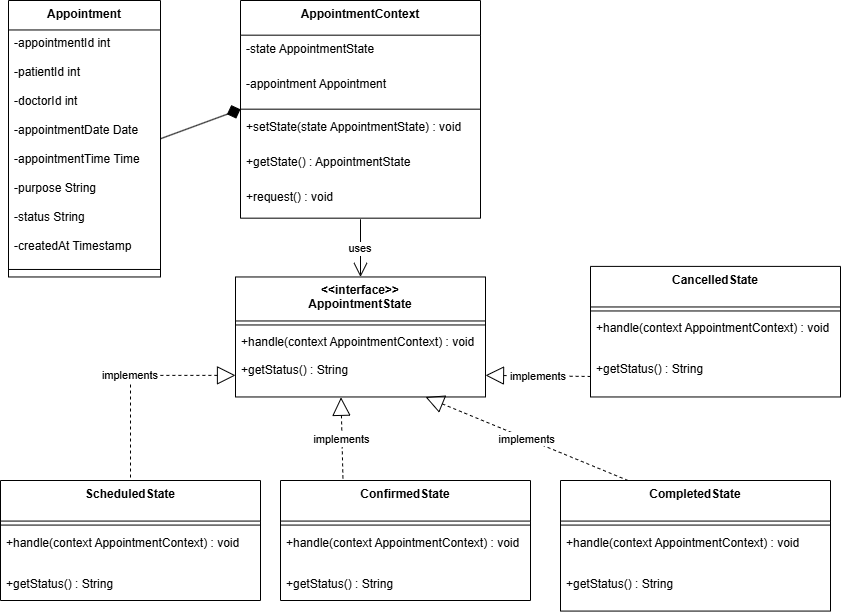

The diagram above was exported from draw.io. Its source (the exported page's mxGraphModel, read from the mxfile embedded in the PNG):
<mxGraphModel dx="1042" dy="626" grid="1" gridSize="10" guides="1" tooltips="1" connect="1" arrows="1" fold="1" page="1" pageScale="1" pageWidth="850" pageHeight="1100" math="0" shadow="0">
  <root>
    <mxCell id="0" />
    <mxCell id="1" parent="0" />
    <mxCell id="N6gTINrzRz1e-cjRsfZC-1" value="Appointment" style="swimlane;fontStyle=1;align=center;verticalAlign=top;childLayout=stackLayout;horizontal=1;startSize=29.473684210526315;horizontalStack=0;resizeParent=1;resizeParentMax=0;resizeLast=0;collapsible=0;marginBottom=0;" parent="1" vertex="1">
      <mxGeometry x="8" width="152" height="276.4736842105263" as="geometry" />
    </mxCell>
    <mxCell id="N6gTINrzRz1e-cjRsfZC-2" value="-appointmentId int" style="text;strokeColor=none;fillColor=none;align=left;verticalAlign=top;spacingLeft=4;spacingRight=4;overflow=hidden;rotatable=0;points=[[0,0.5],[1,0.5]];portConstraint=eastwest;" parent="N6gTINrzRz1e-cjRsfZC-1" vertex="1">
      <mxGeometry y="29.473684210526315" width="152" height="29" as="geometry" />
    </mxCell>
    <mxCell id="N6gTINrzRz1e-cjRsfZC-3" value="-patientId int" style="text;strokeColor=none;fillColor=none;align=left;verticalAlign=top;spacingLeft=4;spacingRight=4;overflow=hidden;rotatable=0;points=[[0,0.5],[1,0.5]];portConstraint=eastwest;" parent="N6gTINrzRz1e-cjRsfZC-1" vertex="1">
      <mxGeometry y="58.473684210526315" width="152" height="29" as="geometry" />
    </mxCell>
    <mxCell id="N6gTINrzRz1e-cjRsfZC-4" value="-doctorId int" style="text;strokeColor=none;fillColor=none;align=left;verticalAlign=top;spacingLeft=4;spacingRight=4;overflow=hidden;rotatable=0;points=[[0,0.5],[1,0.5]];portConstraint=eastwest;" parent="N6gTINrzRz1e-cjRsfZC-1" vertex="1">
      <mxGeometry y="87.47368421052632" width="152" height="29" as="geometry" />
    </mxCell>
    <mxCell id="N6gTINrzRz1e-cjRsfZC-5" value="-appointmentDate Date" style="text;strokeColor=none;fillColor=none;align=left;verticalAlign=top;spacingLeft=4;spacingRight=4;overflow=hidden;rotatable=0;points=[[0,0.5],[1,0.5]];portConstraint=eastwest;" parent="N6gTINrzRz1e-cjRsfZC-1" vertex="1">
      <mxGeometry y="116.47368421052632" width="152" height="29" as="geometry" />
    </mxCell>
    <mxCell id="N6gTINrzRz1e-cjRsfZC-6" value="-appointmentTime Time" style="text;strokeColor=none;fillColor=none;align=left;verticalAlign=top;spacingLeft=4;spacingRight=4;overflow=hidden;rotatable=0;points=[[0,0.5],[1,0.5]];portConstraint=eastwest;" parent="N6gTINrzRz1e-cjRsfZC-1" vertex="1">
      <mxGeometry y="145.4736842105263" width="152" height="29" as="geometry" />
    </mxCell>
    <mxCell id="N6gTINrzRz1e-cjRsfZC-7" value="-purpose String" style="text;strokeColor=none;fillColor=none;align=left;verticalAlign=top;spacingLeft=4;spacingRight=4;overflow=hidden;rotatable=0;points=[[0,0.5],[1,0.5]];portConstraint=eastwest;" parent="N6gTINrzRz1e-cjRsfZC-1" vertex="1">
      <mxGeometry y="174.4736842105263" width="152" height="29" as="geometry" />
    </mxCell>
    <mxCell id="N6gTINrzRz1e-cjRsfZC-8" value="-status String" style="text;strokeColor=none;fillColor=none;align=left;verticalAlign=top;spacingLeft=4;spacingRight=4;overflow=hidden;rotatable=0;points=[[0,0.5],[1,0.5]];portConstraint=eastwest;" parent="N6gTINrzRz1e-cjRsfZC-1" vertex="1">
      <mxGeometry y="203.4736842105263" width="152" height="29" as="geometry" />
    </mxCell>
    <mxCell id="N6gTINrzRz1e-cjRsfZC-9" value="-createdAt Timestamp" style="text;strokeColor=none;fillColor=none;align=left;verticalAlign=top;spacingLeft=4;spacingRight=4;overflow=hidden;rotatable=0;points=[[0,0.5],[1,0.5]];portConstraint=eastwest;" parent="N6gTINrzRz1e-cjRsfZC-1" vertex="1">
      <mxGeometry y="232.4736842105263" width="152" height="29" as="geometry" />
    </mxCell>
    <mxCell id="N6gTINrzRz1e-cjRsfZC-10" style="line;strokeWidth=1;fillColor=none;align=left;verticalAlign=middle;spacingTop=-1;spacingLeft=3;spacingRight=3;rotatable=0;labelPosition=right;points=[];portConstraint=eastwest;strokeColor=inherit;" parent="N6gTINrzRz1e-cjRsfZC-1" vertex="1">
      <mxGeometry y="261.4736842105263" width="152" height="15" as="geometry" />
    </mxCell>
    <mxCell id="N6gTINrzRz1e-cjRsfZC-11" value="&lt;&lt;interface&gt;&gt;&#10;AppointmentState" style="swimlane;fontStyle=1;align=center;verticalAlign=top;childLayout=stackLayout;horizontal=1;startSize=44;horizontalStack=0;resizeParent=1;resizeParentMax=0;resizeLast=0;collapsible=0;marginBottom=0;" parent="1" vertex="1">
      <mxGeometry x="235" y="276.47" width="250" height="120" as="geometry" />
    </mxCell>
    <mxCell id="N6gTINrzRz1e-cjRsfZC-12" style="line;strokeWidth=1;fillColor=none;align=left;verticalAlign=middle;spacingTop=-1;spacingLeft=3;spacingRight=3;rotatable=0;labelPosition=right;points=[];portConstraint=eastwest;strokeColor=inherit;" parent="N6gTINrzRz1e-cjRsfZC-11" vertex="1">
      <mxGeometry y="44" width="250" height="8" as="geometry" />
    </mxCell>
    <mxCell id="N6gTINrzRz1e-cjRsfZC-13" value="+handle(context AppointmentContext) : void" style="text;strokeColor=none;fillColor=none;align=left;verticalAlign=top;spacingLeft=4;spacingRight=4;overflow=hidden;rotatable=0;points=[[0,0.5],[1,0.5]];portConstraint=eastwest;" parent="N6gTINrzRz1e-cjRsfZC-11" vertex="1">
      <mxGeometry y="52" width="250" height="28" as="geometry" />
    </mxCell>
    <mxCell id="N6gTINrzRz1e-cjRsfZC-14" value="+getStatus() : String" style="text;strokeColor=none;fillColor=none;align=left;verticalAlign=top;spacingLeft=4;spacingRight=4;overflow=hidden;rotatable=0;points=[[0,0.5],[1,0.5]];portConstraint=eastwest;" parent="N6gTINrzRz1e-cjRsfZC-11" vertex="1">
      <mxGeometry y="80" width="250" height="40" as="geometry" />
    </mxCell>
    <mxCell id="N6gTINrzRz1e-cjRsfZC-15" value="ScheduledState" style="swimlane;fontStyle=1;align=center;verticalAlign=top;childLayout=stackLayout;horizontal=1;startSize=40.57142857142857;horizontalStack=0;resizeParent=1;resizeParentMax=0;resizeLast=0;collapsible=0;marginBottom=0;" parent="1" vertex="1">
      <mxGeometry y="480" width="260" height="120.00142857142856" as="geometry" />
    </mxCell>
    <mxCell id="N6gTINrzRz1e-cjRsfZC-16" style="line;strokeWidth=1;fillColor=none;align=left;verticalAlign=middle;spacingTop=-1;spacingLeft=3;spacingRight=3;rotatable=0;labelPosition=right;points=[];portConstraint=eastwest;strokeColor=inherit;" parent="N6gTINrzRz1e-cjRsfZC-15" vertex="1">
      <mxGeometry y="40.57142857142857" width="260" height="8" as="geometry" />
    </mxCell>
    <mxCell id="N6gTINrzRz1e-cjRsfZC-17" value="+handle(context AppointmentContext) : void" style="text;strokeColor=none;fillColor=none;align=left;verticalAlign=top;spacingLeft=4;spacingRight=4;overflow=hidden;rotatable=0;points=[[0,0.5],[1,0.5]];portConstraint=eastwest;" parent="N6gTINrzRz1e-cjRsfZC-15" vertex="1">
      <mxGeometry y="48.57142857142857" width="260" height="41" as="geometry" />
    </mxCell>
    <mxCell id="N6gTINrzRz1e-cjRsfZC-18" value="+getStatus() : String" style="text;strokeColor=none;fillColor=none;align=left;verticalAlign=top;spacingLeft=4;spacingRight=4;overflow=hidden;rotatable=0;points=[[0,0.5],[1,0.5]];portConstraint=eastwest;" parent="N6gTINrzRz1e-cjRsfZC-15" vertex="1">
      <mxGeometry y="89.57142857142857" width="260" height="30.43" as="geometry" />
    </mxCell>
    <mxCell id="N6gTINrzRz1e-cjRsfZC-19" value="ConfirmedState" style="swimlane;fontStyle=1;align=center;verticalAlign=top;childLayout=stackLayout;horizontal=1;startSize=40.57142857142857;horizontalStack=0;resizeParent=1;resizeParentMax=0;resizeLast=0;collapsible=0;marginBottom=0;" parent="1" vertex="1">
      <mxGeometry x="280" y="480" width="250" height="120.00142857142856" as="geometry" />
    </mxCell>
    <mxCell id="N6gTINrzRz1e-cjRsfZC-20" style="line;strokeWidth=1;fillColor=none;align=left;verticalAlign=middle;spacingTop=-1;spacingLeft=3;spacingRight=3;rotatable=0;labelPosition=right;points=[];portConstraint=eastwest;strokeColor=inherit;" parent="N6gTINrzRz1e-cjRsfZC-19" vertex="1">
      <mxGeometry y="40.57142857142857" width="250" height="8" as="geometry" />
    </mxCell>
    <mxCell id="N6gTINrzRz1e-cjRsfZC-21" value="+handle(context AppointmentContext) : void" style="text;strokeColor=none;fillColor=none;align=left;verticalAlign=top;spacingLeft=4;spacingRight=4;overflow=hidden;rotatable=0;points=[[0,0.5],[1,0.5]];portConstraint=eastwest;" parent="N6gTINrzRz1e-cjRsfZC-19" vertex="1">
      <mxGeometry y="48.57142857142857" width="250" height="41" as="geometry" />
    </mxCell>
    <mxCell id="N6gTINrzRz1e-cjRsfZC-22" value="+getStatus() : String" style="text;strokeColor=none;fillColor=none;align=left;verticalAlign=top;spacingLeft=4;spacingRight=4;overflow=hidden;rotatable=0;points=[[0,0.5],[1,0.5]];portConstraint=eastwest;" parent="N6gTINrzRz1e-cjRsfZC-19" vertex="1">
      <mxGeometry y="89.57142857142857" width="250" height="30.43" as="geometry" />
    </mxCell>
    <mxCell id="N6gTINrzRz1e-cjRsfZC-23" value="CompletedState" style="swimlane;fontStyle=1;align=center;verticalAlign=top;childLayout=stackLayout;horizontal=1;startSize=40.57142857142857;horizontalStack=0;resizeParent=1;resizeParentMax=0;resizeLast=0;collapsible=0;marginBottom=0;" parent="1" vertex="1">
      <mxGeometry x="560" y="480" width="270" height="130.57142857142856" as="geometry" />
    </mxCell>
    <mxCell id="N6gTINrzRz1e-cjRsfZC-24" style="line;strokeWidth=1;fillColor=none;align=left;verticalAlign=middle;spacingTop=-1;spacingLeft=3;spacingRight=3;rotatable=0;labelPosition=right;points=[];portConstraint=eastwest;strokeColor=inherit;" parent="N6gTINrzRz1e-cjRsfZC-23" vertex="1">
      <mxGeometry y="40.57142857142857" width="270" height="8" as="geometry" />
    </mxCell>
    <mxCell id="N6gTINrzRz1e-cjRsfZC-25" value="+handle(context AppointmentContext) : void" style="text;strokeColor=none;fillColor=none;align=left;verticalAlign=top;spacingLeft=4;spacingRight=4;overflow=hidden;rotatable=0;points=[[0,0.5],[1,0.5]];portConstraint=eastwest;" parent="N6gTINrzRz1e-cjRsfZC-23" vertex="1">
      <mxGeometry y="48.57142857142857" width="270" height="41" as="geometry" />
    </mxCell>
    <mxCell id="N6gTINrzRz1e-cjRsfZC-26" value="+getStatus() : String" style="text;strokeColor=none;fillColor=none;align=left;verticalAlign=top;spacingLeft=4;spacingRight=4;overflow=hidden;rotatable=0;points=[[0,0.5],[1,0.5]];portConstraint=eastwest;" parent="N6gTINrzRz1e-cjRsfZC-23" vertex="1">
      <mxGeometry y="89.57142857142857" width="270" height="41" as="geometry" />
    </mxCell>
    <mxCell id="N6gTINrzRz1e-cjRsfZC-27" value="CancelledState" style="swimlane;fontStyle=1;align=center;verticalAlign=top;childLayout=stackLayout;horizontal=1;startSize=40.57142857142857;horizontalStack=0;resizeParent=1;resizeParentMax=0;resizeLast=0;collapsible=0;marginBottom=0;" parent="1" vertex="1">
      <mxGeometry x="590" y="265.9" width="250" height="130.57142857142856" as="geometry" />
    </mxCell>
    <mxCell id="N6gTINrzRz1e-cjRsfZC-28" style="line;strokeWidth=1;fillColor=none;align=left;verticalAlign=middle;spacingTop=-1;spacingLeft=3;spacingRight=3;rotatable=0;labelPosition=right;points=[];portConstraint=eastwest;strokeColor=inherit;" parent="N6gTINrzRz1e-cjRsfZC-27" vertex="1">
      <mxGeometry y="40.57142857142857" width="250" height="8" as="geometry" />
    </mxCell>
    <mxCell id="N6gTINrzRz1e-cjRsfZC-29" value="+handle(context AppointmentContext) : void" style="text;strokeColor=none;fillColor=none;align=left;verticalAlign=top;spacingLeft=4;spacingRight=4;overflow=hidden;rotatable=0;points=[[0,0.5],[1,0.5]];portConstraint=eastwest;" parent="N6gTINrzRz1e-cjRsfZC-27" vertex="1">
      <mxGeometry y="48.57142857142857" width="250" height="41" as="geometry" />
    </mxCell>
    <mxCell id="N6gTINrzRz1e-cjRsfZC-30" value="+getStatus() : String" style="text;strokeColor=none;fillColor=none;align=left;verticalAlign=top;spacingLeft=4;spacingRight=4;overflow=hidden;rotatable=0;points=[[0,0.5],[1,0.5]];portConstraint=eastwest;" parent="N6gTINrzRz1e-cjRsfZC-27" vertex="1">
      <mxGeometry y="89.57142857142857" width="250" height="41" as="geometry" />
    </mxCell>
    <mxCell id="N6gTINrzRz1e-cjRsfZC-31" value="AppointmentContext" style="swimlane;fontStyle=1;align=center;verticalAlign=top;childLayout=stackLayout;horizontal=1;startSize=34.666666666666664;horizontalStack=0;resizeParent=1;resizeParentMax=0;resizeLast=0;collapsible=0;marginBottom=0;" parent="1" vertex="1">
      <mxGeometry x="240" width="240" height="217.66666666666666" as="geometry" />
    </mxCell>
    <mxCell id="N6gTINrzRz1e-cjRsfZC-32" value="-state AppointmentState" style="text;strokeColor=none;fillColor=none;align=left;verticalAlign=top;spacingLeft=4;spacingRight=4;overflow=hidden;rotatable=0;points=[[0,0.5],[1,0.5]];portConstraint=eastwest;" parent="N6gTINrzRz1e-cjRsfZC-31" vertex="1">
      <mxGeometry y="34.666666666666664" width="240" height="35" as="geometry" />
    </mxCell>
    <mxCell id="N6gTINrzRz1e-cjRsfZC-33" value="-appointment Appointment" style="text;strokeColor=none;fillColor=none;align=left;verticalAlign=top;spacingLeft=4;spacingRight=4;overflow=hidden;rotatable=0;points=[[0,0.5],[1,0.5]];portConstraint=eastwest;" parent="N6gTINrzRz1e-cjRsfZC-31" vertex="1">
      <mxGeometry y="69.66666666666666" width="240" height="35" as="geometry" />
    </mxCell>
    <mxCell id="N6gTINrzRz1e-cjRsfZC-34" style="line;strokeWidth=1;fillColor=none;align=left;verticalAlign=middle;spacingTop=-1;spacingLeft=3;spacingRight=3;rotatable=0;labelPosition=right;points=[];portConstraint=eastwest;strokeColor=inherit;" parent="N6gTINrzRz1e-cjRsfZC-31" vertex="1">
      <mxGeometry y="104.66666666666666" width="240" height="8" as="geometry" />
    </mxCell>
    <mxCell id="N6gTINrzRz1e-cjRsfZC-35" value="+setState(state AppointmentState) : void" style="text;strokeColor=none;fillColor=none;align=left;verticalAlign=top;spacingLeft=4;spacingRight=4;overflow=hidden;rotatable=0;points=[[0,0.5],[1,0.5]];portConstraint=eastwest;" parent="N6gTINrzRz1e-cjRsfZC-31" vertex="1">
      <mxGeometry y="112.66666666666666" width="240" height="35" as="geometry" />
    </mxCell>
    <mxCell id="N6gTINrzRz1e-cjRsfZC-36" value="+getState() : AppointmentState" style="text;strokeColor=none;fillColor=none;align=left;verticalAlign=top;spacingLeft=4;spacingRight=4;overflow=hidden;rotatable=0;points=[[0,0.5],[1,0.5]];portConstraint=eastwest;" parent="N6gTINrzRz1e-cjRsfZC-31" vertex="1">
      <mxGeometry y="147.66666666666666" width="240" height="35" as="geometry" />
    </mxCell>
    <mxCell id="N6gTINrzRz1e-cjRsfZC-37" value="+request() : void" style="text;strokeColor=none;fillColor=none;align=left;verticalAlign=top;spacingLeft=4;spacingRight=4;overflow=hidden;rotatable=0;points=[[0,0.5],[1,0.5]];portConstraint=eastwest;" parent="N6gTINrzRz1e-cjRsfZC-31" vertex="1">
      <mxGeometry y="182.66666666666666" width="240" height="35" as="geometry" />
    </mxCell>
    <mxCell id="N6gTINrzRz1e-cjRsfZC-38" value="implements" style="dashed=1;startArrow=block;startSize=16;startFill=0;endArrow=none;exitX=0;exitY=0.82;entryX=0.5;entryY=0;rounded=0;edgeStyle=orthogonalEdgeStyle;" parent="1" source="N6gTINrzRz1e-cjRsfZC-11" target="N6gTINrzRz1e-cjRsfZC-15" edge="1">
      <mxGeometry relative="1" as="geometry" />
    </mxCell>
    <mxCell id="N6gTINrzRz1e-cjRsfZC-39" value="implements" style="dashed=1;startArrow=block;startSize=16;startFill=0;endArrow=none;exitX=0.422;exitY=1.008;entryX=0.25;entryY=0;rounded=0;exitDx=0;exitDy=0;exitPerimeter=0;entryDx=0;entryDy=0;" parent="1" source="N6gTINrzRz1e-cjRsfZC-14" target="N6gTINrzRz1e-cjRsfZC-19" edge="1">
      <mxGeometry relative="1" as="geometry" />
    </mxCell>
    <mxCell id="N6gTINrzRz1e-cjRsfZC-40" value="implements" style="dashed=1;startArrow=block;startSize=16;startFill=0;endArrow=none;exitX=0.76;exitY=1;entryX=0.25;entryY=0;rounded=0;entryDx=0;entryDy=0;" parent="1" source="N6gTINrzRz1e-cjRsfZC-11" target="N6gTINrzRz1e-cjRsfZC-23" edge="1">
      <mxGeometry relative="1" as="geometry" />
    </mxCell>
    <mxCell id="N6gTINrzRz1e-cjRsfZC-41" value="implements" style="dashed=1;startArrow=block;startSize=16;startFill=0;endArrow=none;exitX=1;exitY=0.82;entryX=0;entryY=0.5;rounded=0;entryDx=0;entryDy=0;" parent="1" source="N6gTINrzRz1e-cjRsfZC-11" target="N6gTINrzRz1e-cjRsfZC-30" edge="1">
      <mxGeometry relative="1" as="geometry" />
    </mxCell>
    <mxCell id="N6gTINrzRz1e-cjRsfZC-42" value="uses" style="startArrow=none;endArrow=open;endSize=12;exitX=0.5;exitY=1.032;entryX=0.5;entryY=0;rounded=0;exitDx=0;exitDy=0;exitPerimeter=0;" parent="1" source="N6gTINrzRz1e-cjRsfZC-37" target="N6gTINrzRz1e-cjRsfZC-11" edge="1">
      <mxGeometry relative="1" as="geometry" />
    </mxCell>
    <mxCell id="N6gTINrzRz1e-cjRsfZC-44" value="" style="startArrow=diamond;startSize=12;startFill=1;endArrow=none;exitX=0;exitY=0.5;entryX=1;entryY=0.5;rounded=0;exitDx=0;exitDy=0;entryDx=0;entryDy=0;" parent="1" source="N6gTINrzRz1e-cjRsfZC-31" target="N6gTINrzRz1e-cjRsfZC-1" edge="1">
      <mxGeometry relative="1" as="geometry" />
    </mxCell>
  </root>
</mxGraphModel>